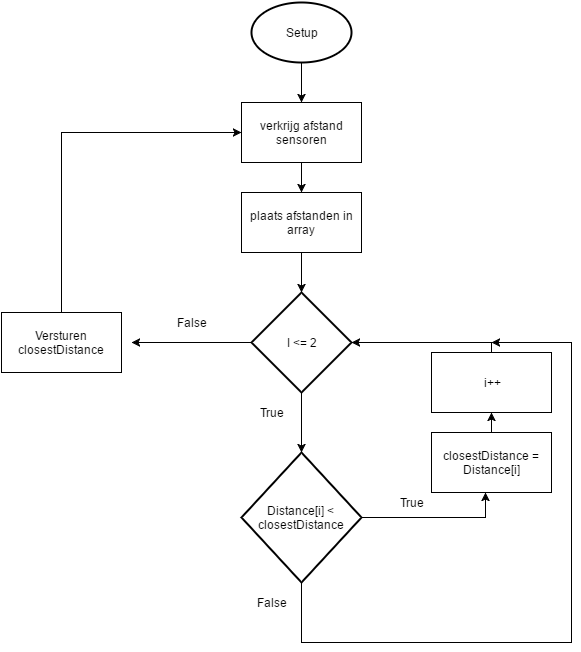

The diagram above was exported from draw.io. Its source (the exported page's mxGraphModel, read from the mxfile embedded in the PNG):
<mxGraphModel dx="1426" dy="706" grid="1" gridSize="10" guides="1" tooltips="1" connect="1" arrows="1" fold="1" page="1" pageScale="1" pageWidth="1169" pageHeight="1652" background="#ffffff" math="0" shadow="0">
  <root>
    <mxCell id="0" />
    <mxCell id="1" parent="0" />
    <mxCell id="26" value="" style="edgeStyle=none;rounded=0;html=1;jettySize=auto;orthogonalLoop=1;strokeColor=#000000;" edge="1" parent="1" source="2" target="7">
      <mxGeometry relative="1" as="geometry" />
    </mxCell>
    <mxCell id="2" value="Setup" style="strokeWidth=2;html=1;shape=mxgraph.flowchart.start_1;whiteSpace=wrap;" vertex="1" parent="1">
      <mxGeometry x="370" y="20" width="100" height="60" as="geometry" />
    </mxCell>
    <mxCell id="24" value="" style="edgeStyle=none;rounded=0;html=1;jettySize=auto;orthogonalLoop=1;strokeColor=#000000;" edge="1" parent="1" source="7" target="10">
      <mxGeometry relative="1" as="geometry" />
    </mxCell>
    <mxCell id="7" value="verkrijg afstand sensoren" style="whiteSpace=wrap;html=1;" vertex="1" parent="1">
      <mxGeometry x="360" y="120" width="120" height="60" as="geometry" />
    </mxCell>
    <mxCell id="25" value="" style="edgeStyle=none;rounded=0;html=1;jettySize=auto;orthogonalLoop=1;strokeColor=#000000;" edge="1" parent="1" source="10" target="12">
      <mxGeometry relative="1" as="geometry" />
    </mxCell>
    <mxCell id="10" value="plaats afstanden in array" style="whiteSpace=wrap;html=1;" vertex="1" parent="1">
      <mxGeometry x="360" y="210" width="120" height="60" as="geometry" />
    </mxCell>
    <mxCell id="22" value="" style="edgeStyle=none;rounded=0;html=1;jettySize=auto;orthogonalLoop=1;strokeColor=#000000;" edge="1" parent="1" source="12" target="16">
      <mxGeometry relative="1" as="geometry" />
    </mxCell>
    <mxCell id="35" value="" style="edgeStyle=none;rounded=0;html=1;jettySize=auto;orthogonalLoop=1;strokeColor=#000000;" edge="1" parent="1" source="12">
      <mxGeometry relative="1" as="geometry">
        <mxPoint x="250" y="360" as="targetPoint" />
      </mxGeometry>
    </mxCell>
    <mxCell id="12" value="I &amp;lt;= 2" style="strokeWidth=2;html=1;shape=mxgraph.flowchart.decision;whiteSpace=wrap;" vertex="1" parent="1">
      <mxGeometry x="370" y="310" width="100" height="100" as="geometry" />
    </mxCell>
    <mxCell id="13" style="edgeStyle=none;rounded=0;html=1;exitX=1;exitY=0.75;entryX=1;entryY=0.75;jettySize=auto;orthogonalLoop=1;strokeColor=#000000;" edge="1" parent="1" source="7" target="7">
      <mxGeometry relative="1" as="geometry" />
    </mxCell>
    <mxCell id="21" style="edgeStyle=none;rounded=0;html=1;jettySize=auto;orthogonalLoop=1;strokeColor=#000000;" edge="1" parent="1" source="16">
      <mxGeometry relative="1" as="geometry">
        <mxPoint x="604" y="510" as="targetPoint" />
        <Array as="points">
          <mxPoint x="604" y="535" />
        </Array>
      </mxGeometry>
    </mxCell>
    <mxCell id="31" style="edgeStyle=none;rounded=0;html=1;jettySize=auto;orthogonalLoop=1;strokeColor=#000000;" edge="1" parent="1" source="16">
      <mxGeometry relative="1" as="geometry">
        <mxPoint x="610" y="360" as="targetPoint" />
        <Array as="points">
          <mxPoint x="420" y="660" />
          <mxPoint x="690" y="660" />
          <mxPoint x="690" y="360" />
        </Array>
      </mxGeometry>
    </mxCell>
    <mxCell id="16" value="Distance[i] &amp;lt; closestDistance" style="strokeWidth=2;html=1;shape=mxgraph.flowchart.decision;whiteSpace=wrap;" vertex="1" parent="1">
      <mxGeometry x="360" y="470" width="120" height="130" as="geometry" />
    </mxCell>
    <mxCell id="39" value="" style="edgeStyle=none;rounded=0;html=1;jettySize=auto;orthogonalLoop=1;strokeColor=#000000;" edge="1" parent="1" source="17" target="37">
      <mxGeometry relative="1" as="geometry" />
    </mxCell>
    <mxCell id="17" value="closestDistance = Distance[i]" style="whiteSpace=wrap;html=1;" vertex="1" parent="1">
      <mxGeometry x="550" y="450" width="120" height="60" as="geometry" />
    </mxCell>
    <mxCell id="28" value="True" style="text;html=1;strokeColor=none;fillColor=none;align=center;verticalAlign=middle;whiteSpace=wrap;" vertex="1" parent="1">
      <mxGeometry x="370" y="420" width="40" height="20" as="geometry" />
    </mxCell>
    <mxCell id="29" value="True" style="text;html=1;strokeColor=none;fillColor=none;align=center;verticalAlign=middle;whiteSpace=wrap;" vertex="1" parent="1">
      <mxGeometry x="510" y="510" width="40" height="20" as="geometry" />
    </mxCell>
    <mxCell id="32" value="False" style="text;html=1;strokeColor=none;fillColor=none;align=center;verticalAlign=middle;whiteSpace=wrap;" vertex="1" parent="1">
      <mxGeometry x="370" y="610" width="40" height="20" as="geometry" />
    </mxCell>
    <mxCell id="40" style="edgeStyle=none;rounded=0;html=1;entryX=0;entryY=0.5;jettySize=auto;orthogonalLoop=1;strokeColor=#000000;" edge="1" parent="1" source="33" target="7">
      <mxGeometry relative="1" as="geometry">
        <Array as="points">
          <mxPoint x="180" y="150" />
        </Array>
      </mxGeometry>
    </mxCell>
    <mxCell id="33" value="Versturen closestDistance" style="whiteSpace=wrap;html=1;" vertex="1" parent="1">
      <mxGeometry x="120" y="330" width="120" height="60" as="geometry" />
    </mxCell>
    <mxCell id="36" value="False" style="text;html=1;strokeColor=none;fillColor=none;align=center;verticalAlign=middle;whiteSpace=wrap;" vertex="1" parent="1">
      <mxGeometry x="290" y="330" width="40" height="20" as="geometry" />
    </mxCell>
    <mxCell id="38" style="edgeStyle=none;rounded=0;html=1;entryX=1;entryY=0.5;entryPerimeter=0;jettySize=auto;orthogonalLoop=1;strokeColor=#000000;" edge="1" parent="1" source="37" target="12">
      <mxGeometry relative="1" as="geometry">
        <Array as="points">
          <mxPoint x="610" y="360" />
        </Array>
      </mxGeometry>
    </mxCell>
    <mxCell id="37" value="i++" style="whiteSpace=wrap;html=1;" vertex="1" parent="1">
      <mxGeometry x="550" y="370" width="120" height="60" as="geometry" />
    </mxCell>
  </root>
</mxGraphModel>